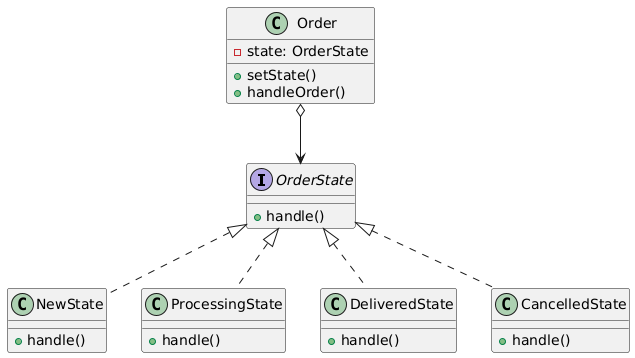

The diagram above was rendered by PlantUML. Its source (embedded in the PNG):
@startuml
interface OrderState {
  +handle()
}

class NewState {
  +handle()
}

class ProcessingState {
  +handle()
}

class DeliveredState {
  +handle()
}

class CancelledState {
  +handle()
}

class Order {
  -state: OrderState
  +setState()
  +handleOrder()
}

OrderState <|.. NewState
OrderState <|.. ProcessingState
OrderState <|.. DeliveredState
OrderState <|.. CancelledState
Order o--> OrderState
@enduml